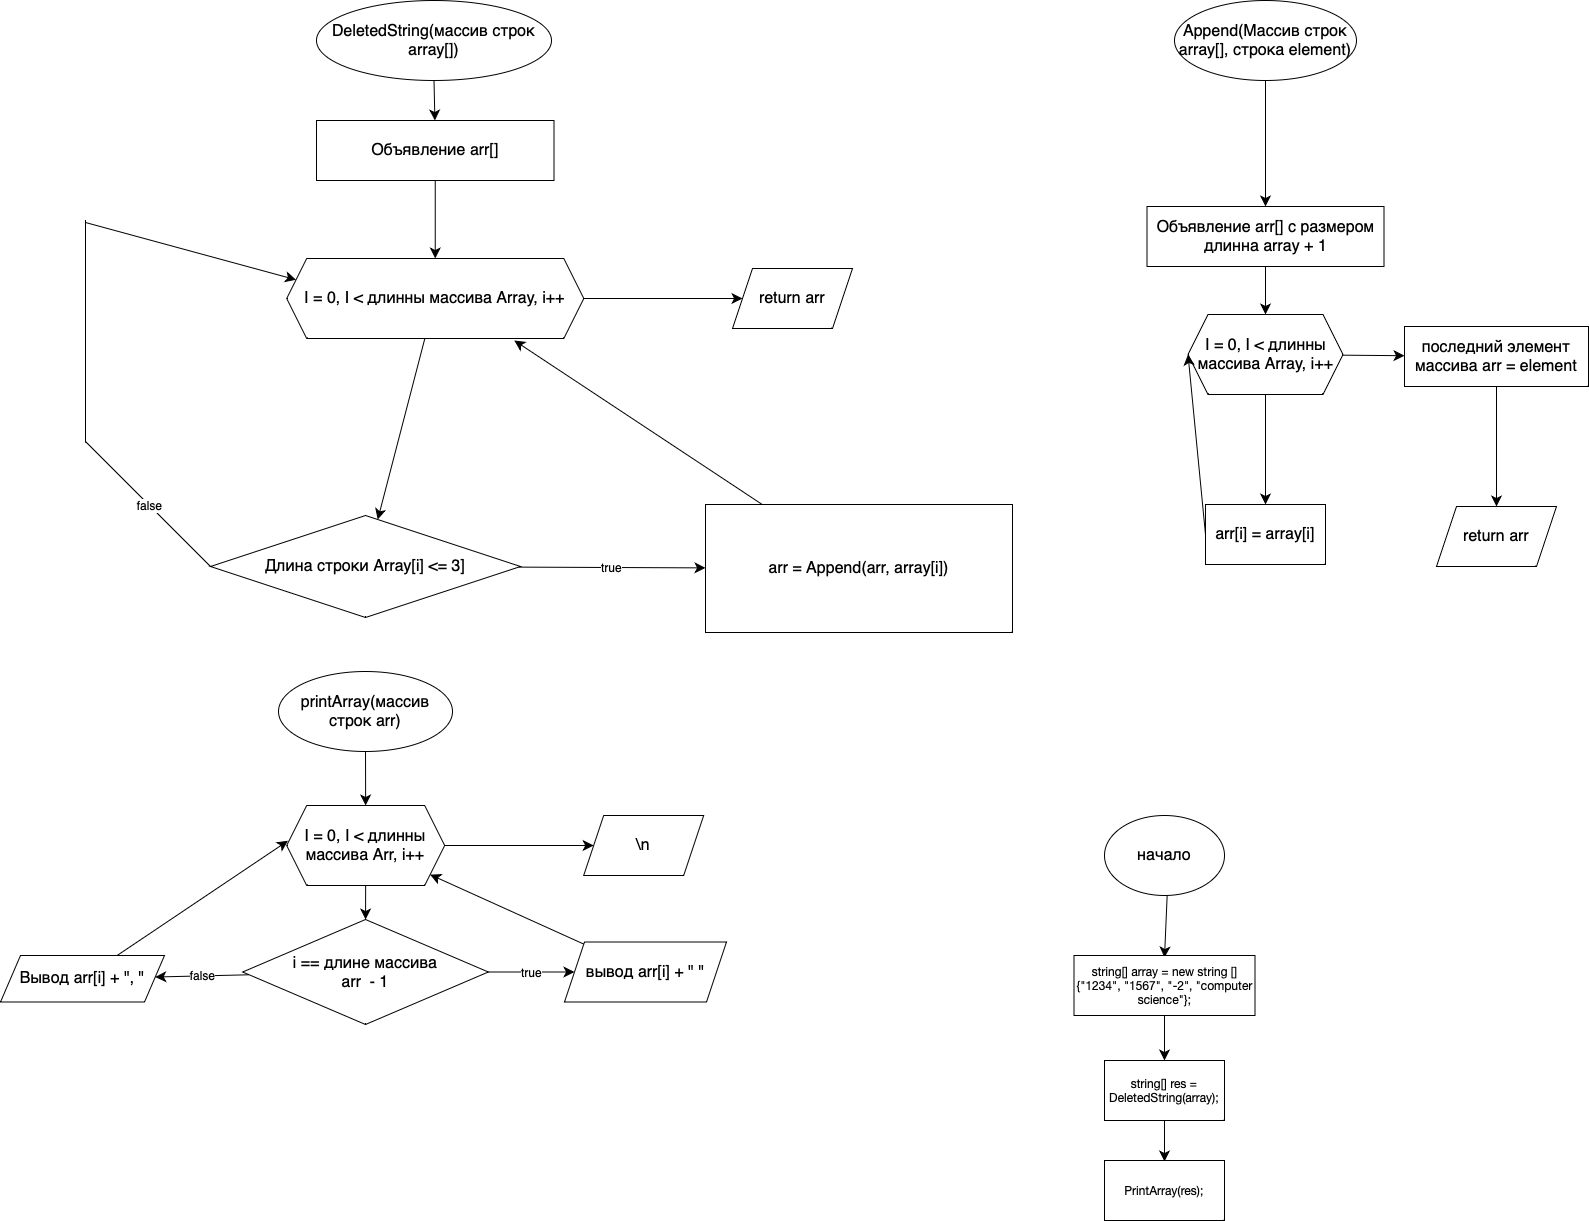

The diagram above was exported from draw.io. Its source (the exported page's mxGraphModel, read from the mxfile embedded in the PNG):
<mxGraphModel dx="2490" dy="2433" grid="0" gridSize="10" guides="1" tooltips="1" connect="1" arrows="1" fold="1" page="0" pageScale="1" pageWidth="827" pageHeight="1169" math="0" shadow="0">
  <root>
    <mxCell id="0" />
    <mxCell id="1" parent="0" />
    <mxCell id="UgGTqGHqrzLLJoQQ57bM-3" value="" style="edgeStyle=none;curved=1;rounded=0;orthogonalLoop=1;jettySize=auto;html=1;fontSize=12;startSize=8;endSize=8;" edge="1" parent="1" source="UgGTqGHqrzLLJoQQ57bM-1" target="UgGTqGHqrzLLJoQQ57bM-2">
      <mxGeometry relative="1" as="geometry" />
    </mxCell>
    <mxCell id="UgGTqGHqrzLLJoQQ57bM-1" value="DeletedString(массив строк array[])" style="ellipse;whiteSpace=wrap;html=1;fontSize=16;" vertex="1" parent="1">
      <mxGeometry x="131" y="-62" width="235" height="80" as="geometry" />
    </mxCell>
    <mxCell id="UgGTqGHqrzLLJoQQ57bM-7" value="" style="edgeStyle=none;curved=1;rounded=0;orthogonalLoop=1;jettySize=auto;html=1;fontSize=12;startSize=8;endSize=8;" edge="1" parent="1" source="UgGTqGHqrzLLJoQQ57bM-2" target="UgGTqGHqrzLLJoQQ57bM-8">
      <mxGeometry relative="1" as="geometry">
        <mxPoint x="249.75" y="238" as="targetPoint" />
      </mxGeometry>
    </mxCell>
    <mxCell id="UgGTqGHqrzLLJoQQ57bM-2" value="Объявление arr[]" style="whiteSpace=wrap;html=1;fontSize=16;" vertex="1" parent="1">
      <mxGeometry x="131" y="58" width="237.5" height="60" as="geometry" />
    </mxCell>
    <mxCell id="UgGTqGHqrzLLJoQQ57bM-10" value="" style="edgeStyle=none;curved=1;rounded=0;orthogonalLoop=1;jettySize=auto;html=1;fontSize=12;startSize=8;endSize=8;" edge="1" parent="1" source="UgGTqGHqrzLLJoQQ57bM-8" target="UgGTqGHqrzLLJoQQ57bM-9">
      <mxGeometry relative="1" as="geometry" />
    </mxCell>
    <mxCell id="UgGTqGHqrzLLJoQQ57bM-33" value="" style="edgeStyle=none;curved=1;rounded=0;orthogonalLoop=1;jettySize=auto;html=1;fontSize=12;startSize=8;endSize=8;" edge="1" parent="1" source="UgGTqGHqrzLLJoQQ57bM-8" target="UgGTqGHqrzLLJoQQ57bM-32">
      <mxGeometry relative="1" as="geometry" />
    </mxCell>
    <mxCell id="UgGTqGHqrzLLJoQQ57bM-8" value="I = 0, I &amp;lt; длинны массива Array, i++" style="shape=hexagon;perimeter=hexagonPerimeter2;whiteSpace=wrap;html=1;fixedSize=1;fontSize=16;" vertex="1" parent="1">
      <mxGeometry x="101.19" y="196" width="297.12" height="80" as="geometry" />
    </mxCell>
    <mxCell id="UgGTqGHqrzLLJoQQ57bM-16" value="true" style="edgeStyle=none;curved=1;rounded=0;orthogonalLoop=1;jettySize=auto;html=1;fontSize=12;startSize=8;endSize=8;" edge="1" parent="1" source="UgGTqGHqrzLLJoQQ57bM-9" target="UgGTqGHqrzLLJoQQ57bM-15">
      <mxGeometry relative="1" as="geometry" />
    </mxCell>
    <mxCell id="UgGTqGHqrzLLJoQQ57bM-9" value="Длина строки Array[i] &amp;lt;= 3]" style="rhombus;whiteSpace=wrap;html=1;fontSize=16;" vertex="1" parent="1">
      <mxGeometry x="25" y="453" width="310.03" height="102" as="geometry" />
    </mxCell>
    <mxCell id="UgGTqGHqrzLLJoQQ57bM-31" style="edgeStyle=none;curved=1;rounded=0;orthogonalLoop=1;jettySize=auto;html=1;entryX=0.766;entryY=1.025;entryDx=0;entryDy=0;fontSize=12;startSize=8;endSize=8;entryPerimeter=0;" edge="1" parent="1" source="UgGTqGHqrzLLJoQQ57bM-15" target="UgGTqGHqrzLLJoQQ57bM-8">
      <mxGeometry relative="1" as="geometry" />
    </mxCell>
    <mxCell id="UgGTqGHqrzLLJoQQ57bM-15" value="arr = Append(arr, array[i])" style="rounded=0;whiteSpace=wrap;html=1;fontSize=16;" vertex="1" parent="1">
      <mxGeometry x="520" y="442" width="307" height="128" as="geometry" />
    </mxCell>
    <mxCell id="UgGTqGHqrzLLJoQQ57bM-23" value="false" style="endArrow=none;html=1;rounded=0;fontSize=12;startSize=8;endSize=8;curved=1;entryX=0;entryY=0.5;entryDx=0;entryDy=0;" edge="1" parent="1" target="UgGTqGHqrzLLJoQQ57bM-9">
      <mxGeometry width="50" height="50" relative="1" as="geometry">
        <mxPoint x="-100" y="379" as="sourcePoint" />
        <mxPoint x="87" y="379" as="targetPoint" />
      </mxGeometry>
    </mxCell>
    <mxCell id="UgGTqGHqrzLLJoQQ57bM-24" value="" style="endArrow=none;html=1;rounded=0;fontSize=12;startSize=8;endSize=8;curved=1;" edge="1" parent="1">
      <mxGeometry width="50" height="50" relative="1" as="geometry">
        <mxPoint x="-100" y="158" as="sourcePoint" />
        <mxPoint x="-100" y="380" as="targetPoint" />
      </mxGeometry>
    </mxCell>
    <mxCell id="UgGTqGHqrzLLJoQQ57bM-26" value="" style="endArrow=classic;html=1;rounded=0;fontSize=12;startSize=8;endSize=8;curved=1;entryX=0;entryY=0.25;entryDx=0;entryDy=0;" edge="1" parent="1" target="UgGTqGHqrzLLJoQQ57bM-8">
      <mxGeometry width="50" height="50" relative="1" as="geometry">
        <mxPoint x="-100" y="160" as="sourcePoint" />
        <mxPoint x="299" y="52" as="targetPoint" />
      </mxGeometry>
    </mxCell>
    <mxCell id="UgGTqGHqrzLLJoQQ57bM-32" value="return arr" style="shape=parallelogram;perimeter=parallelogramPerimeter;whiteSpace=wrap;html=1;fixedSize=1;fontSize=16;" vertex="1" parent="1">
      <mxGeometry x="547" y="206" width="120" height="60" as="geometry" />
    </mxCell>
    <mxCell id="UgGTqGHqrzLLJoQQ57bM-38" value="" style="edgeStyle=none;curved=1;rounded=0;orthogonalLoop=1;jettySize=auto;html=1;fontSize=12;startSize=8;endSize=8;" edge="1" parent="1" source="UgGTqGHqrzLLJoQQ57bM-34" target="UgGTqGHqrzLLJoQQ57bM-37">
      <mxGeometry relative="1" as="geometry" />
    </mxCell>
    <mxCell id="UgGTqGHqrzLLJoQQ57bM-34" value="Append(Массив строк array[], строка element)" style="ellipse;whiteSpace=wrap;html=1;fontSize=16;" vertex="1" parent="1">
      <mxGeometry x="989" y="-62" width="182" height="80" as="geometry" />
    </mxCell>
    <mxCell id="UgGTqGHqrzLLJoQQ57bM-41" value="" style="edgeStyle=none;curved=1;rounded=0;orthogonalLoop=1;jettySize=auto;html=1;fontSize=12;startSize=8;endSize=8;" edge="1" parent="1" source="UgGTqGHqrzLLJoQQ57bM-37" target="UgGTqGHqrzLLJoQQ57bM-40">
      <mxGeometry relative="1" as="geometry" />
    </mxCell>
    <mxCell id="UgGTqGHqrzLLJoQQ57bM-37" value="Объявление arr[] с размером длинна array + 1" style="whiteSpace=wrap;html=1;fontSize=16;" vertex="1" parent="1">
      <mxGeometry x="961.5" y="144" width="237" height="60" as="geometry" />
    </mxCell>
    <mxCell id="UgGTqGHqrzLLJoQQ57bM-43" value="" style="edgeStyle=none;curved=1;rounded=0;orthogonalLoop=1;jettySize=auto;html=1;fontSize=12;startSize=8;endSize=8;" edge="1" parent="1" source="UgGTqGHqrzLLJoQQ57bM-40" target="UgGTqGHqrzLLJoQQ57bM-42">
      <mxGeometry relative="1" as="geometry" />
    </mxCell>
    <mxCell id="UgGTqGHqrzLLJoQQ57bM-50" value="" style="edgeStyle=none;curved=1;rounded=0;orthogonalLoop=1;jettySize=auto;html=1;fontSize=12;startSize=8;endSize=8;" edge="1" parent="1" source="UgGTqGHqrzLLJoQQ57bM-40" target="UgGTqGHqrzLLJoQQ57bM-49">
      <mxGeometry relative="1" as="geometry" />
    </mxCell>
    <mxCell id="UgGTqGHqrzLLJoQQ57bM-40" value="I = 0, I &amp;lt; длинны массива Array, i++" style="shape=hexagon;perimeter=hexagonPerimeter2;whiteSpace=wrap;html=1;fixedSize=1;fontSize=16;" vertex="1" parent="1">
      <mxGeometry x="1002.5" y="252" width="155" height="80" as="geometry" />
    </mxCell>
    <mxCell id="UgGTqGHqrzLLJoQQ57bM-44" style="edgeStyle=none;curved=1;rounded=0;orthogonalLoop=1;jettySize=auto;html=1;exitX=0;exitY=0.5;exitDx=0;exitDy=0;entryX=0;entryY=0.5;entryDx=0;entryDy=0;fontSize=12;startSize=8;endSize=8;" edge="1" parent="1" source="UgGTqGHqrzLLJoQQ57bM-42" target="UgGTqGHqrzLLJoQQ57bM-40">
      <mxGeometry relative="1" as="geometry" />
    </mxCell>
    <mxCell id="UgGTqGHqrzLLJoQQ57bM-42" value="arr[i] = array[i]" style="whiteSpace=wrap;html=1;fontSize=16;" vertex="1" parent="1">
      <mxGeometry x="1020" y="442" width="120" height="60" as="geometry" />
    </mxCell>
    <mxCell id="UgGTqGHqrzLLJoQQ57bM-52" value="" style="edgeStyle=none;curved=1;rounded=0;orthogonalLoop=1;jettySize=auto;html=1;fontSize=12;startSize=8;endSize=8;" edge="1" parent="1" source="UgGTqGHqrzLLJoQQ57bM-49" target="UgGTqGHqrzLLJoQQ57bM-51">
      <mxGeometry relative="1" as="geometry" />
    </mxCell>
    <mxCell id="UgGTqGHqrzLLJoQQ57bM-49" value="последний элемент массива arr = element" style="whiteSpace=wrap;html=1;fontSize=16;" vertex="1" parent="1">
      <mxGeometry x="1219" y="264" width="184" height="60" as="geometry" />
    </mxCell>
    <mxCell id="UgGTqGHqrzLLJoQQ57bM-51" value="return arr" style="shape=parallelogram;perimeter=parallelogramPerimeter;whiteSpace=wrap;html=1;fixedSize=1;fontSize=16;" vertex="1" parent="1">
      <mxGeometry x="1251" y="444" width="120" height="60" as="geometry" />
    </mxCell>
    <mxCell id="UgGTqGHqrzLLJoQQ57bM-55" value="" style="edgeStyle=none;curved=1;rounded=0;orthogonalLoop=1;jettySize=auto;html=1;fontSize=12;startSize=8;endSize=8;" edge="1" parent="1" source="UgGTqGHqrzLLJoQQ57bM-53" target="UgGTqGHqrzLLJoQQ57bM-54">
      <mxGeometry relative="1" as="geometry" />
    </mxCell>
    <mxCell id="UgGTqGHqrzLLJoQQ57bM-53" value="printArray(массив строк arr)" style="ellipse;whiteSpace=wrap;html=1;fontSize=16;" vertex="1" parent="1">
      <mxGeometry x="93.02" y="609" width="173.99" height="80" as="geometry" />
    </mxCell>
    <mxCell id="UgGTqGHqrzLLJoQQ57bM-57" value="" style="edgeStyle=none;curved=1;rounded=0;orthogonalLoop=1;jettySize=auto;html=1;fontSize=12;startSize=8;endSize=8;" edge="1" parent="1" source="UgGTqGHqrzLLJoQQ57bM-54" target="UgGTqGHqrzLLJoQQ57bM-56">
      <mxGeometry relative="1" as="geometry" />
    </mxCell>
    <mxCell id="UgGTqGHqrzLLJoQQ57bM-65" value="" style="edgeStyle=none;curved=1;rounded=0;orthogonalLoop=1;jettySize=auto;html=1;fontSize=12;startSize=8;endSize=8;" edge="1" parent="1" source="UgGTqGHqrzLLJoQQ57bM-54" target="UgGTqGHqrzLLJoQQ57bM-64">
      <mxGeometry relative="1" as="geometry" />
    </mxCell>
    <mxCell id="UgGTqGHqrzLLJoQQ57bM-54" value="I = 0, I &amp;lt; длинны массива Arr, i++" style="shape=hexagon;perimeter=hexagonPerimeter2;whiteSpace=wrap;html=1;fixedSize=1;fontSize=16;" vertex="1" parent="1">
      <mxGeometry x="101.19" y="743" width="157.99" height="80" as="geometry" />
    </mxCell>
    <mxCell id="UgGTqGHqrzLLJoQQ57bM-59" value="true" style="edgeStyle=none;curved=1;rounded=0;orthogonalLoop=1;jettySize=auto;html=1;fontSize=12;startSize=8;endSize=8;" edge="1" parent="1" source="UgGTqGHqrzLLJoQQ57bM-56" target="UgGTqGHqrzLLJoQQ57bM-58">
      <mxGeometry relative="1" as="geometry" />
    </mxCell>
    <mxCell id="UgGTqGHqrzLLJoQQ57bM-61" value="false" style="edgeStyle=none;curved=1;rounded=0;orthogonalLoop=1;jettySize=auto;html=1;fontSize=12;startSize=8;endSize=8;" edge="1" parent="1" source="UgGTqGHqrzLLJoQQ57bM-56" target="UgGTqGHqrzLLJoQQ57bM-60">
      <mxGeometry relative="1" as="geometry" />
    </mxCell>
    <mxCell id="UgGTqGHqrzLLJoQQ57bM-56" value="i == длине массива&lt;br&gt;arr &amp;nbsp;- 1" style="rhombus;whiteSpace=wrap;html=1;fontSize=16;" vertex="1" parent="1">
      <mxGeometry x="57.19" y="857" width="245.64" height="105" as="geometry" />
    </mxCell>
    <mxCell id="UgGTqGHqrzLLJoQQ57bM-63" style="edgeStyle=none;curved=1;rounded=0;orthogonalLoop=1;jettySize=auto;html=1;fontSize=12;startSize=8;endSize=8;" edge="1" parent="1" source="UgGTqGHqrzLLJoQQ57bM-58" target="UgGTqGHqrzLLJoQQ57bM-54">
      <mxGeometry relative="1" as="geometry" />
    </mxCell>
    <mxCell id="UgGTqGHqrzLLJoQQ57bM-58" value="вывод arr[i] + &quot; &quot;" style="shape=parallelogram;perimeter=parallelogramPerimeter;whiteSpace=wrap;html=1;fixedSize=1;fontSize=16;" vertex="1" parent="1">
      <mxGeometry x="379" y="879.5" width="162" height="60" as="geometry" />
    </mxCell>
    <mxCell id="UgGTqGHqrzLLJoQQ57bM-60" value="Вывод arr[i] + &quot;, &quot;" style="shape=parallelogram;perimeter=parallelogramPerimeter;whiteSpace=wrap;html=1;fixedSize=1;fontSize=16;" vertex="1" parent="1">
      <mxGeometry x="-185" y="893" width="164" height="46.5" as="geometry" />
    </mxCell>
    <mxCell id="UgGTqGHqrzLLJoQQ57bM-62" style="edgeStyle=none;curved=1;rounded=0;orthogonalLoop=1;jettySize=auto;html=1;entryX=0.008;entryY=0.441;entryDx=0;entryDy=0;entryPerimeter=0;fontSize=12;startSize=8;endSize=8;" edge="1" parent="1" source="UgGTqGHqrzLLJoQQ57bM-60" target="UgGTqGHqrzLLJoQQ57bM-54">
      <mxGeometry relative="1" as="geometry" />
    </mxCell>
    <mxCell id="UgGTqGHqrzLLJoQQ57bM-64" value="\n" style="shape=parallelogram;perimeter=parallelogramPerimeter;whiteSpace=wrap;html=1;fixedSize=1;fontSize=16;" vertex="1" parent="1">
      <mxGeometry x="398.175" y="753" width="120" height="60" as="geometry" />
    </mxCell>
    <mxCell id="UgGTqGHqrzLLJoQQ57bM-69" value="" style="edgeStyle=none;curved=1;rounded=0;orthogonalLoop=1;jettySize=auto;html=1;fontSize=12;startSize=8;endSize=8;" edge="1" parent="1" source="UgGTqGHqrzLLJoQQ57bM-67">
      <mxGeometry relative="1" as="geometry">
        <mxPoint x="979" y="895" as="targetPoint" />
      </mxGeometry>
    </mxCell>
    <mxCell id="UgGTqGHqrzLLJoQQ57bM-67" value="начало" style="ellipse;whiteSpace=wrap;html=1;fontSize=16;" vertex="1" parent="1">
      <mxGeometry x="919" y="753" width="120" height="80" as="geometry" />
    </mxCell>
    <mxCell id="UgGTqGHqrzLLJoQQ57bM-75" value="" style="edgeStyle=none;curved=1;rounded=0;orthogonalLoop=1;jettySize=auto;html=1;fontSize=12;startSize=8;endSize=8;" edge="1" parent="1" source="UgGTqGHqrzLLJoQQ57bM-71" target="UgGTqGHqrzLLJoQQ57bM-74">
      <mxGeometry relative="1" as="geometry" />
    </mxCell>
    <mxCell id="UgGTqGHqrzLLJoQQ57bM-71" value="&lt;p style=&quot;margin: 0px; font-style: normal; font-variant-caps: normal; font-stretch: normal; font-size: 12px; line-height: normal; font-family: &amp;quot;Helvetica Neue&amp;quot;; font-size-adjust: none; font-kerning: auto; font-variant-alternates: normal; font-variant-ligatures: normal; font-variant-numeric: normal; font-variant-east-asian: normal; font-variant-position: normal; font-feature-settings: normal; font-optical-sizing: auto; font-variation-settings: normal;&quot;&gt;string[] array = new string []{&quot;1234&quot;, &quot;1567&quot;, &quot;-2&quot;, &quot;computer science&quot;};&lt;/p&gt;" style="rounded=0;whiteSpace=wrap;html=1;fontSize=16;" vertex="1" parent="1">
      <mxGeometry x="888.5" y="893" width="181" height="60" as="geometry" />
    </mxCell>
    <mxCell id="UgGTqGHqrzLLJoQQ57bM-79" value="" style="edgeStyle=none;curved=1;rounded=0;orthogonalLoop=1;jettySize=auto;html=1;fontSize=12;startSize=8;endSize=8;" edge="1" parent="1" source="UgGTqGHqrzLLJoQQ57bM-74">
      <mxGeometry relative="1" as="geometry">
        <mxPoint x="979" y="1099" as="targetPoint" />
      </mxGeometry>
    </mxCell>
    <mxCell id="UgGTqGHqrzLLJoQQ57bM-74" value="&lt;p style=&quot;margin: 0px; font-style: normal; font-variant-caps: normal; font-stretch: normal; font-size: 12px; line-height: normal; font-family: &amp;quot;Helvetica Neue&amp;quot;; font-size-adjust: none; font-kerning: auto; font-variant-alternates: normal; font-variant-ligatures: normal; font-variant-numeric: normal; font-variant-east-asian: normal; font-variant-position: normal; font-feature-settings: normal; font-optical-sizing: auto; font-variation-settings: normal;&quot;&gt;string[] res = DeletedString(array);&lt;/p&gt;" style="whiteSpace=wrap;html=1;fontSize=16;rounded=0;" vertex="1" parent="1">
      <mxGeometry x="919" y="998" width="120" height="60" as="geometry" />
    </mxCell>
    <mxCell id="UgGTqGHqrzLLJoQQ57bM-80" value="&lt;p style=&quot;margin: 0.0px 0.0px 0.0px 0.0px; font: 12.0px 'Helvetica Neue'&quot;&gt;PrintArray(res);&lt;/p&gt;" style="rounded=0;whiteSpace=wrap;html=1;fontSize=16;" vertex="1" parent="1">
      <mxGeometry x="919" y="1098" width="120" height="60" as="geometry" />
    </mxCell>
  </root>
</mxGraphModel>